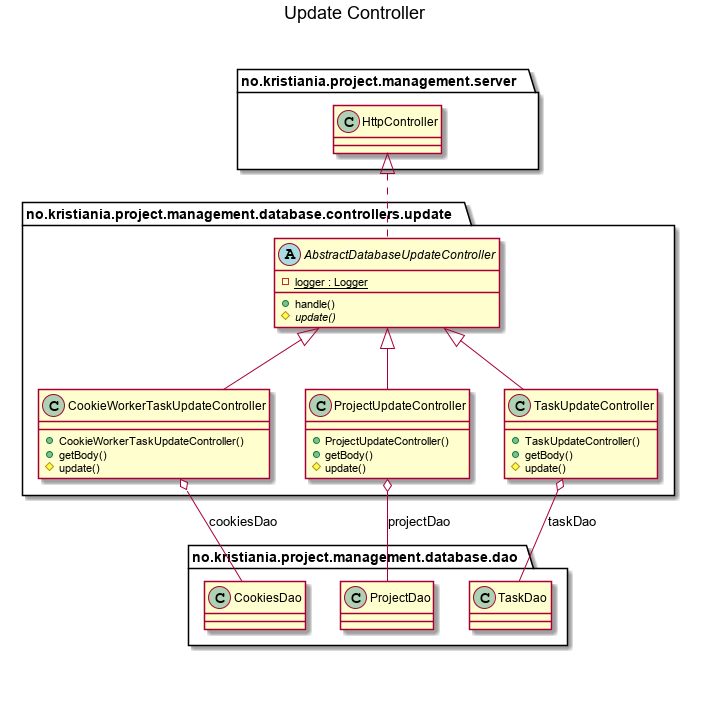

The diagram above was rendered by PlantUML. Its source (embedded in the PNG):
@startuml

title Update Controller\n

  namespace no.kristiania.project.management.database.controllers.update {
      abstract class no.kristiania.project.management.database.controllers.update.AbstractDatabaseUpdateController {
          {static} - logger : Logger
          + handle()
          {abstract} # update()
      }
    }
  

  namespace no.kristiania.project.management.database.controllers.update {
      class no.kristiania.project.management.database.controllers.update.CookieWorkerTaskUpdateController {
          + CookieWorkerTaskUpdateController()
          + getBody()
          # update()
      }
    }
  

  namespace no.kristiania.project.management.database.controllers.update {
      class no.kristiania.project.management.database.controllers.update.ProjectUpdateController {
          + ProjectUpdateController()
          + getBody()
          # update()
      }
    }
  

  namespace no.kristiania.project.management.database.controllers.update {
      class no.kristiania.project.management.database.controllers.update.TaskUpdateController {
          + TaskUpdateController()
          + getBody()
          # update()
      }
    }
  

  no.kristiania.project.management.database.controllers.update.AbstractDatabaseUpdateController .up.|> no.kristiania.project.management.server.HttpController
  no.kristiania.project.management.database.controllers.update.CookieWorkerTaskUpdateController -up-|> no.kristiania.project.management.database.controllers.update.AbstractDatabaseUpdateController
  no.kristiania.project.management.database.controllers.update.CookieWorkerTaskUpdateController o-- no.kristiania.project.management.database.dao.CookiesDao : cookiesDao
  no.kristiania.project.management.database.controllers.update.ProjectUpdateController -up-|> no.kristiania.project.management.database.controllers.update.AbstractDatabaseUpdateController
  no.kristiania.project.management.database.controllers.update.ProjectUpdateController o-- no.kristiania.project.management.database.dao.ProjectDao : projectDao
  no.kristiania.project.management.database.controllers.update.TaskUpdateController -up-|> no.kristiania.project.management.database.controllers.update.AbstractDatabaseUpdateController
  no.kristiania.project.management.database.controllers.update.TaskUpdateController o-- no.kristiania.project.management.database.dao.TaskDao : taskDao


right footer


endfooter

@enduml